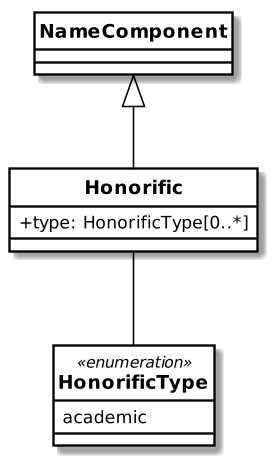

The diagram above was rendered by PlantUML. Its source (embedded in the PNG):
@startuml


skinparam Dpi 150
skinparam Monochrome false
skinparam LineType ortho
hide circle
skinparam Default {
  TextAlignment center
  FontName Helvetica
}
skinparam Class {
  AttributeIconSize 0
  BackgroundColor White
  ArrowColor Black
  BorderColor Black
  FontStyle bold
  StereotypeFontSize 10
}
skinparam Rectangle {
  BackgroundColor White
  ArrowColor Black
  BorderColor Black
  FontStyle bold
  FontSize 11
  StereotypeFontSize 10
}
skinparam Object {
  BackgroundColor White
  ArrowColor Black
  BorderColor Black
  FontStyle bold
  FontSize 11
  StereotypeFontSize 10
}

skinparam Entity {
  StereotypeFontSize 10
}



class NameComponent {
}

class Honorific {
  +type: HonorificType[0..*]
}

NameComponent <|-- Honorific
Honorific       -- HonorificType

enum HonorificType <<enumeration>> {
  academic
}

@enduml